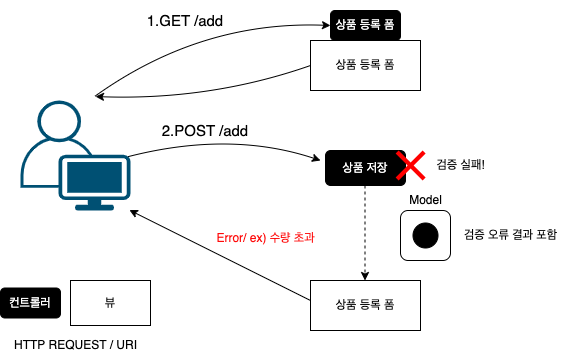

The diagram above was exported from draw.io. Its source (the exported page's mxGraphModel, read from the mxfile embedded in the PNG):
<mxGraphModel dx="707" dy="499" grid="1" gridSize="10" guides="1" tooltips="1" connect="1" arrows="1" fold="1" page="1" pageScale="1" pageWidth="827" pageHeight="1169" math="0" shadow="0">
  <root>
    <mxCell id="0" />
    <mxCell id="1" parent="0" />
    <mxCell id="RdNwhohS-o8tRUU5MS4C-1" value="" style="points=[[0.35,0,0],[0.98,0.51,0],[1,0.71,0],[0.67,1,0],[0,0.795,0],[0,0.65,0]];verticalLabelPosition=bottom;sketch=0;html=1;verticalAlign=top;aspect=fixed;align=center;pointerEvents=1;shape=mxgraph.cisco19.user;fillColor=#005073;strokeColor=none;" vertex="1" parent="1">
      <mxGeometry x="90" y="290" width="110" height="110" as="geometry" />
    </mxCell>
    <mxCell id="RdNwhohS-o8tRUU5MS4C-2" value="&lt;font color=&quot;#ffffff&quot;&gt;컨트롤러&lt;/font&gt;" style="rounded=1;whiteSpace=wrap;html=1;fillColor=#000000;" vertex="1" parent="1">
      <mxGeometry x="70" y="477.5" width="60" height="30" as="geometry" />
    </mxCell>
    <mxCell id="RdNwhohS-o8tRUU5MS4C-3" value="뷰" style="rounded=0;whiteSpace=wrap;html=1;" vertex="1" parent="1">
      <mxGeometry x="140" y="470" width="80" height="45" as="geometry" />
    </mxCell>
    <mxCell id="RdNwhohS-o8tRUU5MS4C-4" value="상품 등록 폼" style="rounded=0;whiteSpace=wrap;html=1;" vertex="1" parent="1">
      <mxGeometry x="380" y="230" width="110" height="50" as="geometry" />
    </mxCell>
    <mxCell id="RdNwhohS-o8tRUU5MS4C-5" value="&lt;font color=&quot;#ffffff&quot;&gt;상품 등록 폼&lt;/font&gt;" style="rounded=1;whiteSpace=wrap;html=1;fillColor=#000000;" vertex="1" parent="1">
      <mxGeometry x="400" y="200" width="70" height="30" as="geometry" />
    </mxCell>
    <mxCell id="RdNwhohS-o8tRUU5MS4C-6" value="&lt;font color=&quot;#ffffff&quot;&gt;상품 저장&lt;/font&gt;" style="rounded=1;whiteSpace=wrap;html=1;fillColor=#000000;" vertex="1" parent="1">
      <mxGeometry x="395" y="340" width="80" height="35" as="geometry" />
    </mxCell>
    <mxCell id="RdNwhohS-o8tRUU5MS4C-9" value="" style="endArrow=classic;html=1;entryX=0;entryY=0.5;entryDx=0;entryDy=0;curved=1;exitX=0.673;exitY=-0.036;exitDx=0;exitDy=0;exitPerimeter=0;" edge="1" parent="1" source="RdNwhohS-o8tRUU5MS4C-1" target="RdNwhohS-o8tRUU5MS4C-5">
      <mxGeometry width="50" height="50" relative="1" as="geometry">
        <mxPoint x="170" y="290" as="sourcePoint" />
        <mxPoint x="220" y="240" as="targetPoint" />
        <Array as="points">
          <mxPoint x="270" y="210" />
        </Array>
      </mxGeometry>
    </mxCell>
    <mxCell id="RdNwhohS-o8tRUU5MS4C-10" value="&lt;font style=&quot;font-size: 15px;&quot;&gt;1.GET /add&lt;/font&gt;" style="text;html=1;strokeColor=none;fillColor=none;align=center;verticalAlign=middle;whiteSpace=wrap;rounded=0;" vertex="1" parent="1">
      <mxGeometry x="210" y="190" width="90" height="40" as="geometry" />
    </mxCell>
    <mxCell id="RdNwhohS-o8tRUU5MS4C-11" value="HTTP REQUEST / URI" style="text;html=1;align=center;verticalAlign=middle;resizable=0;points=[];autosize=1;strokeColor=none;fillColor=none;" vertex="1" parent="1">
      <mxGeometry x="70" y="520" width="150" height="30" as="geometry" />
    </mxCell>
    <mxCell id="RdNwhohS-o8tRUU5MS4C-12" value="" style="endArrow=classic;html=1;entryX=0.682;entryY=-0.036;entryDx=0;entryDy=0;entryPerimeter=0;exitX=0;exitY=0.5;exitDx=0;exitDy=0;curved=1;" edge="1" parent="1" source="RdNwhohS-o8tRUU5MS4C-4" target="RdNwhohS-o8tRUU5MS4C-1">
      <mxGeometry width="50" height="50" relative="1" as="geometry">
        <mxPoint x="390" y="350" as="sourcePoint" />
        <mxPoint x="440" y="300" as="targetPoint" />
        <Array as="points">
          <mxPoint x="280" y="290" />
        </Array>
      </mxGeometry>
    </mxCell>
    <mxCell id="RdNwhohS-o8tRUU5MS4C-13" value="" style="endArrow=classic;html=1;curved=1;exitX=0.98;exitY=0.51;exitDx=0;exitDy=0;exitPerimeter=0;" edge="1" parent="1" source="RdNwhohS-o8tRUU5MS4C-1">
      <mxGeometry width="50" height="50" relative="1" as="geometry">
        <mxPoint x="200" y="330" as="sourcePoint" />
        <mxPoint x="390" y="350" as="targetPoint" />
        <Array as="points">
          <mxPoint x="300" y="320" />
        </Array>
      </mxGeometry>
    </mxCell>
    <mxCell id="RdNwhohS-o8tRUU5MS4C-14" value="&lt;font style=&quot;font-size: 15px;&quot;&gt;2.POST /add&lt;/font&gt;" style="text;html=1;strokeColor=none;fillColor=none;align=center;verticalAlign=middle;whiteSpace=wrap;rounded=0;" vertex="1" parent="1">
      <mxGeometry x="230" y="300" width="90" height="40" as="geometry" />
    </mxCell>
    <mxCell id="RdNwhohS-o8tRUU5MS4C-21" value="" style="endArrow=classic;html=1;rounded=0;dashed=1;" edge="1" parent="1">
      <mxGeometry width="50" height="50" relative="1" as="geometry">
        <mxPoint x="434.5" y="375" as="sourcePoint" />
        <mxPoint x="434.5" y="470" as="targetPoint" />
      </mxGeometry>
    </mxCell>
    <mxCell id="RdNwhohS-o8tRUU5MS4C-23" value="상품 등록 폼" style="rounded=0;whiteSpace=wrap;html=1;" vertex="1" parent="1">
      <mxGeometry x="380" y="470" width="110" height="50" as="geometry" />
    </mxCell>
    <mxCell id="RdNwhohS-o8tRUU5MS4C-24" value="" style="rounded=1;whiteSpace=wrap;html=1;" vertex="1" parent="1">
      <mxGeometry x="470" y="400" width="50" height="50" as="geometry" />
    </mxCell>
    <mxCell id="RdNwhohS-o8tRUU5MS4C-25" value="Model" style="text;html=1;align=center;verticalAlign=middle;resizable=0;points=[];autosize=1;strokeColor=none;fillColor=none;" vertex="1" parent="1">
      <mxGeometry x="465" y="375" width="60" height="30" as="geometry" />
    </mxCell>
    <mxCell id="RdNwhohS-o8tRUU5MS4C-26" value="검증 오류 결과 포함" style="text;html=1;align=center;verticalAlign=middle;resizable=0;points=[];autosize=1;strokeColor=none;fillColor=none;" vertex="1" parent="1">
      <mxGeometry x="520" y="410" width="120" height="30" as="geometry" />
    </mxCell>
    <mxCell id="RdNwhohS-o8tRUU5MS4C-27" value="" style="ellipse;whiteSpace=wrap;html=1;aspect=fixed;fillColor=#000000;" vertex="1" parent="1">
      <mxGeometry x="482.5" y="412.5" width="25" height="25" as="geometry" />
    </mxCell>
    <mxCell id="RdNwhohS-o8tRUU5MS4C-28" value="" style="endArrow=classic;html=1;rounded=0;entryX=0.99;entryY=0.996;entryDx=0;entryDy=0;entryPerimeter=0;" edge="1" parent="1" target="RdNwhohS-o8tRUU5MS4C-1">
      <mxGeometry width="50" height="50" relative="1" as="geometry">
        <mxPoint x="380" y="490" as="sourcePoint" />
        <mxPoint x="430" y="440" as="targetPoint" />
      </mxGeometry>
    </mxCell>
    <mxCell id="RdNwhohS-o8tRUU5MS4C-29" value="&lt;font color=&quot;#ff0a0a&quot;&gt;Error/ ex) 수량 초과&lt;br&gt;&lt;/font&gt;" style="text;html=1;align=center;verticalAlign=middle;resizable=0;points=[];autosize=1;strokeColor=none;fillColor=none;" vertex="1" parent="1">
      <mxGeometry x="275" y="412.5" width="120" height="30" as="geometry" />
    </mxCell>
    <mxCell id="RdNwhohS-o8tRUU5MS4C-30" value="" style="shape=mxgraph.mockup.markup.redX;fillColor=#ff0000;html=1;shadow=0;whiteSpace=wrap;strokeColor=none;" vertex="1" parent="1">
      <mxGeometry x="465" y="340" width="30" height="30" as="geometry" />
    </mxCell>
    <mxCell id="RdNwhohS-o8tRUU5MS4C-31" value="검증 실패!" style="text;html=1;align=center;verticalAlign=middle;resizable=0;points=[];autosize=1;strokeColor=none;fillColor=none;" vertex="1" parent="1">
      <mxGeometry x="495" y="340" width="70" height="30" as="geometry" />
    </mxCell>
  </root>
</mxGraphModel>